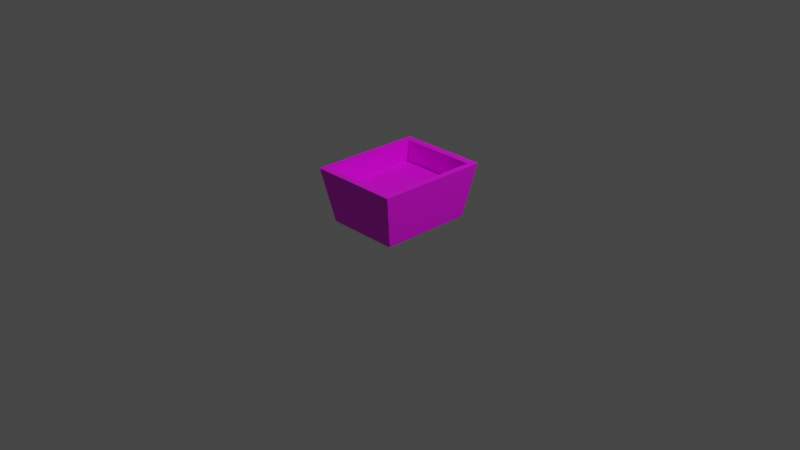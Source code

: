 # Source: Pot.blend  (saved by Blender 3.6.13; exported with 4.5.12 LTS)
import bpy
from mathutils import Matrix  # noqa: F401  (used for matrix-valued properties, if any)

bpy.ops.wm.read_factory_settings(use_empty=True)
scene = bpy.context.scene
scene.name = 'Scene'

# ---- collections
col_collection = bpy.data.collections.new('Collection'); scene.collection.children.link(col_collection)

# ---- images (referenced by path relative to the original .blend; pixels are not part of the script)
import os
ASSET_DIR = os.environ.get("B2B_ASSET_DIR", "")  # directory of the original .blend (textures are referenced by path, not embedded)
HERE = os.path.dirname(os.path.abspath(__file__))  # packed textures are extracted next to this script under _unpacked/

def load_image(name, relpath, width, height, colorspace="sRGB"):
    """Load a texture the original file referenced (path relative to the .blend, or extracted next to this script)."""
    p = next((c for c in (os.path.join(HERE, relpath), os.path.join(ASSET_DIR, relpath)) if relpath and os.path.exists(c)), "")
    if p:
        img = bpy.data.images.load(p, check_existing=True)
        img.name = name
    else:  # same state as the original file: an image datablock whose file is absent (Cycles renders it pink)
        img = bpy.data.images.new(name, width, height)
        img.source = "FILE"
        img.filepath = "//" + (relpath or name)
    img.colorspace_settings.name = colorspace
    return img
img_potuvmap_png = load_image('PotUVMap.png', 'PotUVMap.png', 1024, 1024, 'sRGB')

# ---- materials (node trees are filled in below, after node groups)
mat_material_001 = bpy.data.materials.new('Material.001')
mat_material_001.surface_render_method = 'BLENDED'
mat_material_001.blend_method = 'BLEND'
mat_material_001.use_backface_culling = True
mat_material_001.use_transparent_shadow = False

# ---- material node trees
mat_material_001.use_nodes = True; mat_material_001.node_tree.nodes.clear()
_N = mat_material_001.node_tree.nodes; _L = mat_material_001.node_tree.links
n0 = _N.new('ShaderNodeBsdfPrincipled'); n0.name = 'Principled BSDF'; n0.location = (10, 300)
n0.distribution = 'GGX'
n0.subsurface_method = 'RANDOM_WALK_SKIN'
n0.inputs[3].default_value = 1.45
n0.inputs[27].default_value = (0.0, 0.0, 0.0, 1.0)
n0.inputs[28].default_value = 1.0
n1 = _N.new('ShaderNodeOutputMaterial'); n1.name = 'Material Output'; n1.location = (300, 300)
n2 = _N.new('ShaderNodeTexImage'); n2.name = 'Image Texture'; n2.location = (-280, 280)
n2.image = img_potuvmap_png
_L.new(n0.outputs[0], n1.inputs[0])
_L.new(n2.outputs[0], n0.inputs[0])
_L.new(n2.outputs[1], n0.inputs[4])
n1.is_active_output = True

# ---- world
world_world = bpy.data.worlds.new('World'); scene.world = world_world
world_world.use_nodes = True; world_world.node_tree.nodes.clear()
_N = world_world.node_tree.nodes; _L = world_world.node_tree.links
n0 = _N.new('ShaderNodeOutputWorld'); n0.name = 'World Output'; n0.location = (300, 300)
n1 = _N.new('ShaderNodeBackground'); n1.name = 'Background'; n1.location = (10, 300)
n1.inputs[0].default_value = (0.05088, 0.05088, 0.05088, 1.0)
_L.new(n1.outputs[0], n0.inputs[0])
n0.is_active_output = True
world_world.color = (0.05088, 0.05088, 0.05088)
world_world.use_sun_shadow = False
world_world.sun_shadow_jitter_overblur = 0.0

# ---- cameras
cam_camera = bpy.data.cameras.new('Camera')
cam_camera.clip_end = 100.0
cam_camera.ortho_scale = 7.314

# ---- lights
light_light = bpy.data.lights.new('Light', 'POINT')
light_light.transmission_factor = 0.0
light_light.energy = 1000.0
light_light.shadow_soft_size = 0.1
light_light.shadow_maximum_resolution = 0.006
light_light.use_absolute_resolution = True

# ---- meshes
me_cube_001 = bpy.data.meshes.new('Cube.001')
me_cube_001.from_pydata([(-0.8, -1.0, 0.0), (-0.9799, -1.225, 1.169), (-0.8, 1.0, 0.0), (-0.9799, 1.225, 1.169), (0.8, -1.0, 0.0), (0.9799, -1.225, 1.169), (0.8, 1.0, 0.0), (0.9799, 1.225, 1.169), (-0.8493, -1.062, 1.169), (-0.8493, 1.062, 1.169), (0.8493, 1.062, 1.169), (0.8493, -1.062, 1.169), (-0.8493, -1.062, 0.6848), (-0.8493, 1.062, 0.6848), (0.8493, 1.062, 0.6848), (0.8493, -1.062, 0.6848), (-0.7239, -0.9048, 0.7377), (-0.7239, 0.9048, 0.7377), (0.7239, 0.9048, 0.7377), (0.7239, -0.9048, 0.7377)], [], [(0, 1, 3, 2), (2, 3, 7, 6), (6, 7, 5, 4), (4, 5, 1, 0), (2, 6, 4, 0), (5, 7, 10, 11), (9, 8, 12, 13), (3, 1, 8, 9), (1, 5, 11, 8), (7, 3, 9, 10), (12, 15, 19, 16), (8, 11, 15, 12), (10, 9, 13, 14), (11, 10, 14, 15), (18, 17, 16, 19), (14, 13, 17, 18), (15, 14, 18, 19), (13, 12, 16, 17)])
_uv = me_cube_001.uv_layers.new(name='UVMap')
_uv.uv.foreach_set('vector', [0.1977, 0.4022, 0.000231, 0.586, 0.000231, 0.005593, 0.1699, 0.2188, 0.1699, 0.2188, 0.000231, 0.005593, 0.5194, 0.000231, 0.322, 0.184, 0.322, 0.184, 0.5194, 0.000231, 0.5194, 0.5806, 0.3497, 0.3674, 0.3497, 0.3674, 0.5194, 0.5806, 0.000231, 0.586, 0.1977, 0.4022, 0.2655, 0.5865, 0.5119, 0.5865, 0.5119, 0.8945, 0.2655, 0.8945, 0.5199, 0.8503, 0.5199, 0.473, 0.54, 0.4981, 0.54, 0.8251, 0.5199, 0.4427, 0.5199, 0.000231, 0.6167, 0.09065, 0.602, 0.3477, 0.8218, 0.473, 0.8218, 0.8503, 0.8016, 0.8251, 0.8016, 0.4981, 0.8218, 0.8503, 0.5199, 0.8503, 0.54, 0.8251, 0.8016, 0.8251, 0.5199, 0.473, 0.8218, 0.473, 0.8016, 0.4981, 0.54, 0.4981, 0.0002575, 0.5865, 0.265, 0.5869, 0.244, 0.6127, 0.02145, 0.612, 0.5199, 0.000231, 0.9118, 0.03007, 0.8297, 0.125, 0.6167, 0.09065, 0.9118, 0.4725, 0.5199, 0.4427, 0.602, 0.3477, 0.815, 0.3821, 0.9118, 0.03007, 0.9118, 0.4725, 0.815, 0.3821, 0.8297, 0.125, 0.2438, 0.8903, 0.02122, 0.8905, 0.02145, 0.612, 0.244, 0.6127, 0.265, 0.9161, 0.000231, 0.9159, 0.02122, 0.8905, 0.2438, 0.8903, 0.265, 0.5869, 0.265, 0.9161, 0.2438, 0.8903, 0.244, 0.6127, 0.000231, 0.9159, 0.0002575, 0.5865, 0.02145, 0.612, 0.02122, 0.8905])
me_cube_001.materials.append(mat_material_001)
me_cube_001.update()

# ---- objects
ob_light = bpy.data.objects.new('Light', light_light)
ob_camera = bpy.data.objects.new('Camera', cam_camera)
ob_cube = bpy.data.objects.new('Cube', me_cube_001)

# ---- transforms, parenting, visibility, modifiers, constraints
ob_light.location = (4.076, 1.005, 5.904)
ob_light.rotation_euler = (0.6503, 0.05522, 1.866)
ob_light.lock_rotations_4d = False
ob_light.empty_display_type = 'ARROWS'
ob_light.color = (0.0, 0.0, 0.0, 0.0)
ob_light.lineart.crease_threshold = 0.0
ob_camera.location = (7.359, -6.926, 4.958)
ob_camera.rotation_euler = (1.109, 0.0, 0.8149)
ob_camera.lock_rotations_4d = False
ob_camera.empty_display_type = 'ARROWS'
ob_camera.color = (0.0, 0.0, 0.0, 0.0)
ob_camera.display_type = 'WIRE'
ob_camera.lineart.crease_threshold = 0.0
ob_cube.location = (0.0, 0.0, 0.0)
ob_cube.scale = (0.5, 0.5, 0.5)

# ---- collection membership
col_collection.objects.link(ob_light)
col_collection.objects.link(ob_camera)
col_collection.objects.link(ob_cube)

# ---- scene / render settings (as saved in the file)
scene.camera = ob_camera
scene.frame_start = 1; scene.frame_end = 250; scene.frame_set(1)
scene.render.engine = 'BLENDER_EEVEE_NEXT'
scene.cycles.sampling_pattern = 'TABULATED_SOBOL'
scene.view_settings.view_transform = 'Filmic'
bpy.context.view_layer.update()
